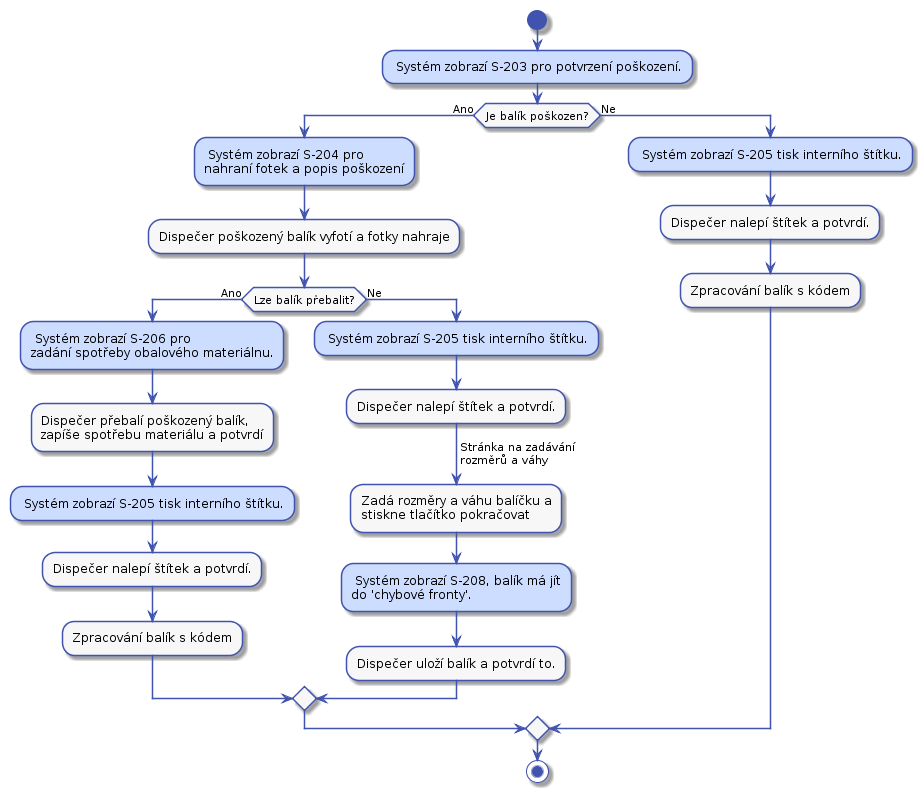

The diagram above was rendered by PlantUML. Its source (embedded in the PNG):
@startuml



skinparam activity {
    BorderColor #4053AF
    ArrowColor #4053AF
    FontName Roboto
    BackgroundColor #F7F7F7
    StartColor #4053AF
    EndColor #4053AF
}

skinparam activityDiamond {
    BorderColor #4053AF
    ArrowColor #4053AF
    FontName Roboto
    BackgroundColor #F7F7F7
}

skinparam actor {
    BorderColor #4053AF
    ArrowColor #4053AF
    FontName Roboto
    BackgroundColor #F7F7F7
}

skinparam useCase {
    BorderColor #4053AF
    ArrowColor #4053AF
    FontName Roboto
    BackgroundColor #F7F7F7
}

skinparam state {
    BorderColor #4053AF
    ArrowColor #4053AF
    FontName Roboto
    BackgroundColor #F7F7F7
}

skinparam sequence {
    ParticipantBorderColor #4053AF
    ParticipantBackgroundColor #F7F7F7
}

skinparam note {
    BorderColor #4053AF
    BackgroundColor #F7F7F7
}


start

#CDDDFF: Systém zobrazí S-203 pro potvrzení poškození.;

if (Je balík poškozen?) then (Ano)
    #CDDDFF: Systém zobrazí S-204 pro
    nahraní fotek a popis poškození;
    :Dispečer poškozený balík vyfotí a fotky nahraje;
    if (Lze balík přebalit?) then (Ano)
        #CDDDFF: Systém zobrazí S-206 pro 
        zadání spotřeby obalového materiálnu.;
        :Dispečer přebalí poškozený balík,
        zapíše spotřebu materiálu a potvrdí;
        #CDDDFF: Systém zobrazí S-205 tisk interního štítku.;
        :Dispečer nalepí štítek a potvrdí.;
        :Zpracování balík s kódem;
    else (Ne)
        #CDDDFF: Systém zobrazí S-205 tisk interního štítku.;
        :Dispečer nalepí štítek a potvrdí.;
        -> Stránka na zadávání\nrozměrů a váhy;
        :Zadá rozměry a váhu balíčku a
        stiskne tlačítko pokračovat;
        #CDDDFF: Systém zobrazí S-208, balík má jít
        do 'chybové fronty'.;
        :Dispečer uloží balík a potvrdí to.;
    endif
else (Ne)
    #CDDDFF: Systém zobrazí S-205 tisk interního štítku.;
    :Dispečer nalepí štítek a potvrdí.;
    :Zpracování balík s kódem;
endif

stop
@enduml